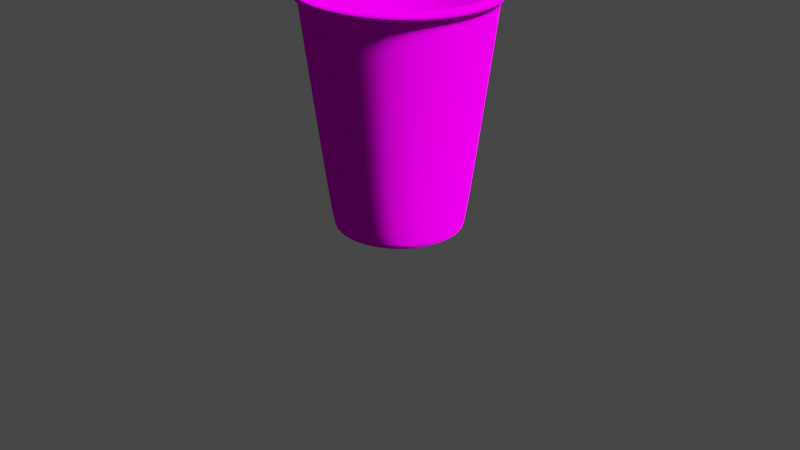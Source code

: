 # Source: Cup.blend  (saved by Blender 3.4.6; exported with 4.5.12 LTS)
import bpy
from mathutils import Matrix  # noqa: F401  (used for matrix-valued properties, if any)

bpy.ops.wm.read_factory_settings(use_empty=True)
scene = bpy.context.scene
scene.name = 'Scene'

# ---- collections
col_collection = bpy.data.collections.new('Collection'); scene.collection.children.link(col_collection)

# ---- images (referenced by path relative to the original .blend; pixels are not part of the script)
import os
ASSET_DIR = os.environ.get("B2B_ASSET_DIR", "")  # directory of the original .blend (textures are referenced by path, not embedded)
HERE = os.path.dirname(os.path.abspath(__file__))  # packed textures are extracted next to this script under _unpacked/

def load_image(name, relpath, width, height, colorspace="sRGB"):
    """Load a texture the original file referenced (path relative to the .blend, or extracted next to this script)."""
    p = next((c for c in (os.path.join(HERE, relpath), os.path.join(ASSET_DIR, relpath)) if relpath and os.path.exists(c)), "")
    if p:
        img = bpy.data.images.load(p, check_existing=True)
        img.name = name
    else:  # same state as the original file: an image datablock whose file is absent (Cycles renders it pink)
        img = bpy.data.images.new(name, width, height)
        img.source = "FILE"
        img.filepath = "//" + (relpath or name)
    img.colorspace_settings.name = colorspace
    return img
img_r_png = load_image('R.png', 'R.png', 1024, 1024, 'sRGB')

# ---- materials (node trees are filled in below, after node groups)
mat_material_001 = bpy.data.materials.new('Material.001')
mat_material_001.use_transparent_shadow = False

# ---- material node trees
mat_material_001.use_nodes = True; mat_material_001.node_tree.nodes.clear()
_N = mat_material_001.node_tree.nodes; _L = mat_material_001.node_tree.links
n0 = _N.new('ShaderNodeOutputMaterial'); n0.name = 'Material Output'; n0.location = (300, 300)
n1 = _N.new('ShaderNodeBsdfDiffuse'); n1.name = 'Diffuse BSDF'; n1.location = (10, 300)
n1.inputs[1].default_value = 0.5
n2 = _N.new('ShaderNodeTexImage'); n2.name = 'Image Texture'; n2.location = (-280, 275)
n2.image = img_r_png
_L.new(n1.outputs[0], n0.inputs[0])
_L.new(n2.outputs[0], n1.inputs[0])
n0.is_active_output = True

# ---- world
world_world = bpy.data.worlds.new('World'); scene.world = world_world
world_world.use_nodes = True; world_world.node_tree.nodes.clear()
_N = world_world.node_tree.nodes; _L = world_world.node_tree.links
n0 = _N.new('ShaderNodeOutputWorld'); n0.name = 'World Output'; n0.location = (300, 300)
n1 = _N.new('ShaderNodeBackground'); n1.name = 'Background'; n1.location = (10, 300)
n1.inputs[0].default_value = (0.05088, 0.05088, 0.05088, 1.0)
_L.new(n1.outputs[0], n0.inputs[0])
n0.is_active_output = True
world_world.color = (0.05088, 0.05088, 0.05088)
world_world.use_sun_shadow = False
world_world.sun_shadow_jitter_overblur = 0.0

# ---- cameras
cam_camera = bpy.data.cameras.new('Camera')
cam_camera.clip_end = 100.0
cam_camera.ortho_scale = 7.314

# ---- lights
light_light = bpy.data.lights.new('Light', 'SUN')
light_light.transmission_factor = 0.0
light_light.angle = 0.1993
light_light.energy = 15.0
light_light.shadow_soft_size = 0.1
light_light.shadow_cascade_max_distance = 1000.0

# ---- meshes
me_cylinder = bpy.data.meshes.new('Cylinder')
me_cylinder.from_pydata([(6.835e-09, 0.6698, -1.403), (0.0, 0.9288, 1.0), (0.3349, 0.58, -1.403), (0.4644, 0.8044, 1.0), (0.58, 0.3349, -1.403), (0.8044, 0.4644, 1.0), (0.6698, -4.272e-10, -1.403), (0.9288, 0.0, 1.0), (0.58, -0.3349, -1.403), (0.8044, -0.4644, 1.0), (0.3349, -0.58, -1.403), (0.4644, -0.8044, 1.0), (6.835e-09, -0.6698, -1.403), (0.0, -0.9288, 1.0), (-0.3349, -0.58, -1.403), (-0.4644, -0.8044, 1.0), (-0.58, -0.3349, -1.403), (-0.8044, -0.4644, 1.0), (-0.6698, -4.272e-10, -1.403), (-0.9288, 0.0, 1.0), (-0.58, 0.3349, -1.403), (-0.8044, 0.4644, 1.0), (-0.3349, 0.58, -1.403), (-0.4644, 0.8044, 1.0), (0.5, 0.866, 1.0), (0.0, 1.0, 1.0), (0.866, 0.5, 1.0), (1.0, 0.0, 1.0), (0.866, -0.5, 1.0), (0.5, -0.866, 1.0), (0.0, -1.0, 1.0), (-0.5, -0.866, 1.0), (-0.866, -0.5, 1.0), (-1.0, 0.0, 1.0), (-0.866, 0.5, 1.0), (-0.5, 0.866, 1.0), (0.4907, 0.8499, 1.0), (0.0, 0.9813, 1.0), (0.8499, 0.4907, 1.0), (0.9813, 0.0, 1.0), (0.8499, -0.4907, 1.0), (0.4907, -0.8499, 1.0), (0.0, -0.9813, 1.0), (-0.4907, -0.8499, 1.0), (-0.8499, -0.4907, 1.0), (-0.9813, 0.0, 1.0), (-0.8499, 0.4907, 1.0), (-0.4907, 0.8499, 1.0), (0.4907, 0.8499, 1.0), (0.0, 0.9813, 1.0), (0.8499, 0.4907, 1.0), (0.9813, 0.0, 1.0), (0.8499, -0.4907, 1.0), (0.4907, -0.8499, 1.0), (0.0, -0.9813, 1.0), (-0.4907, -0.8499, 1.0), (-0.8499, -0.4907, 1.0), (-0.9813, 0.0, 1.0), (-0.8499, 0.4907, 1.0), (-0.4907, 0.8499, 1.0), (0.3119, 0.5402, -1.28), (3.503e-08, 0.6238, -1.28), (0.5402, 0.3119, -1.28), (0.6238, 7.494e-10, -1.28), (0.5402, -0.3119, -1.28), (0.3119, -0.5402, -1.28), (3.738e-08, -0.6238, -1.28), (-0.3119, -0.5402, -1.28), (-0.5402, -0.3119, -1.28), (-0.6238, -1.604e-09, -1.28), (-0.5402, 0.3119, -1.28), (-0.3119, 0.5402, -1.28), (0.3246, 0.5623, -1.28), (3.621e-08, 0.6492, -1.28), (0.5623, 0.3246, -1.28), (0.6492, -4.272e-10, -1.28), (0.5623, -0.3246, -1.28), (0.3246, -0.5623, -1.28), (3.621e-08, -0.6492, -1.28), (-0.3246, -0.5623, -1.28), (-0.5623, -0.3246, -1.28), (-0.6492, -4.272e-10, -1.28), (-0.5623, 0.3246, -1.28), (-0.3246, 0.5623, -1.28), (0.3246, 0.5623, -1.28), (3.621e-08, 0.6492, -1.28), (0.5623, 0.3246, -1.28), (0.6492, -4.272e-10, -1.28), (0.5623, -0.3246, -1.28), (0.3246, -0.5623, -1.28), (3.621e-08, -0.6492, -1.28), (-0.3246, -0.5623, -1.28), (-0.5623, -0.3246, -1.28), (-0.6492, -4.272e-10, -1.28), (-0.5623, 0.3246, -1.28), (-0.3246, 0.5623, -1.28), (0.3246, 0.5623, -1.28), (3.621e-08, 0.6492, -1.28), (0.5623, 0.3246, -1.28), (0.6492, -4.272e-10, -1.28), (0.5623, -0.3246, -1.28), (0.3246, -0.5623, -1.28), (3.621e-08, -0.6492, -1.28), (-0.3246, -0.5623, -1.28), (-0.5623, -0.3246, -1.28), (-0.6492, -4.272e-10, -1.28), (-0.5623, 0.3246, -1.28), (-0.3246, 0.5623, -1.28), (6.835e-09, 0.699, -1.403), (0.3495, 0.6054, -1.403), (0.6054, 0.3495, -1.403), (0.699, -4.272e-10, -1.403), (0.6054, -0.3495, -1.403), (0.3495, -0.6054, -1.403), (6.835e-09, -0.699, -1.403), (-0.3495, -0.6054, -1.403), (-0.6054, -0.3495, -1.403), (-0.699, -4.272e-10, -1.403), (-0.6054, 0.3495, -1.403), (-0.3495, 0.6054, -1.403), (6.835e-09, 0.6192, -1.336), (0.3349, 0.5363, -1.336), (0.58, 0.3096, -1.336), (0.6698, 9.674e-11, -1.336), (0.58, -0.3096, -1.336), (0.3349, -0.5363, -1.336), (6.835e-09, -0.6192, -1.336), (-0.3349, -0.5363, -1.336), (-0.58, -0.3096, -1.336), (-0.6698, 9.674e-11, -1.336), (-0.58, 0.3096, -1.336), (-0.3349, 0.5363, -1.336), (2.072e-10, 0.9909, 0.9272), (0.4954, 0.8581, 0.9272), (0.8581, 0.4954, 0.9272), (0.9909, -1.295e-11, 0.9272), (0.8581, -0.4954, 0.9272), (0.4954, -0.8581, 0.9272), (2.072e-10, -0.9909, 0.9272), (-0.4954, -0.8581, 0.9272), (-0.8581, -0.4954, 0.9272), (-0.9909, -1.295e-11, 0.9272), (-0.8581, 0.4954, 0.9272), (-0.4954, 0.8581, 0.9272), (0.5627, 0.3249, -1.276), (0.6498, -4.264e-10, -1.276), (-0.6498, -4.264e-10, -1.276), (-0.5627, 0.3249, -1.276), (3.614e-08, -0.6498, -1.276), (-0.3249, -0.5627, -1.276), (0.5627, -0.3249, -1.276), (-0.3249, 0.5627, -1.276), (3.614e-08, 0.6498, -1.276), (0.3249, 0.5627, -1.276), (-0.5627, -0.3249, -1.276), (0.3249, -0.5627, -1.276), (-0.58, -0.3096, -1.336), (-0.3349, -0.5363, -1.336), (0.3349, -0.5363, -1.336), (0.58, -0.3096, -1.336), (6.835e-09, 0.6192, -1.336), (-0.3349, 0.5363, -1.336), (0.58, 0.3096, -1.336), (0.3349, 0.5363, -1.336), (-0.6698, 9.674e-11, -1.336), (6.835e-09, -0.6192, -1.336), (0.6698, 9.674e-11, -1.336), (-0.58, 0.3096, -1.336), (-0.3349, -0.58, -1.403), (0.58, -0.3349, -1.403), (-0.3349, 0.58, -1.403), (0.3349, 0.58, -1.403), (-0.58, -0.3349, -1.403), (0.3349, -0.58, -1.403), (6.835e-09, 0.6698, -1.403), (0.58, 0.3349, -1.403), (-0.6698, -4.272e-10, -1.403), (6.835e-09, -0.6698, -1.403), (0.6698, -4.272e-10, -1.403), (-0.58, 0.3349, -1.403), (0.5268, 0.9124, 0.9933), (0.0, 1.054, 0.9933), (2.072e-10, 1.044, 0.9205), (0.9124, 0.5268, 0.9933), (1.054, 0.0, 0.9933), (0.9124, -0.5268, 0.9933), (0.5268, -0.9124, 0.9933), (0.0, -1.054, 0.9933), (-0.5268, -0.9124, 0.9933), (-0.9124, -0.5268, 0.9933), (-1.054, 0.0, 0.9933), (-0.9124, 0.5268, 0.9933), (-0.5268, 0.9124, 0.9933), (0.5222, 0.9045, 0.9205), (0.9045, 0.5222, 0.9205), (1.044, -1.295e-11, 0.9205), (0.9045, -0.5222, 0.9205), (0.5222, -0.9045, 0.9205), (2.072e-10, -1.044, 0.9205), (-0.5222, -0.9045, 0.9205), (-0.9045, -0.5222, 0.9205), (-1.044, -1.295e-11, 0.9205), (-0.9045, 0.5222, 0.9205), (-0.5222, 0.9045, 0.9205), (0.4954, 0.8581, 0.9272), (0.8581, 0.4954, 0.9272), (0.9909, -1.295e-11, 0.9272), (0.8581, -0.4954, 0.9272), (0.4954, -0.8581, 0.9272), (2.072e-10, -0.9909, 0.9272), (-0.4954, -0.8581, 0.9272), (-0.8581, -0.4954, 0.9272), (-0.9909, -1.295e-11, 0.9272), (-0.8581, 0.4954, 0.9272), (-0.4954, 0.8581, 0.9272), (2.072e-10, 0.9909, 0.9272), (0.8581, -0.4954, 0.9272), (0.4954, -0.8581, 0.9272), (-0.4954, -0.8581, 0.9272), (2.072e-10, -0.9909, 0.9272), (-0.4954, 0.8581, 0.9272), (2.072e-10, 0.9909, 0.9272), (0.9909, -1.295e-11, 0.9272), (-0.8581, 0.4954, 0.9272), (0.8581, 0.4954, 0.9272), (-0.9909, -1.295e-11, 0.9272), (0.4954, 0.8581, 0.9272), (-0.8581, -0.4954, 0.9272)], [], [(216, 222, 195, 196), (35, 25, 181, 192), (30, 31, 188, 187), (24, 26, 183, 180), (221, 220, 203, 182), (217, 216, 196, 197), (32, 33, 190, 189), (27, 28, 185, 184), (219, 217, 197, 198), (218, 219, 198, 199), (145, 144, 74, 75), (34, 35, 192, 191), (29, 30, 187, 186), (157, 156, 128, 127), (37, 36, 24, 25), (36, 38, 26, 24), (38, 39, 27, 26), (39, 40, 28, 27), (40, 41, 29, 28), (41, 42, 30, 29), (42, 43, 31, 30), (43, 44, 32, 31), (44, 45, 33, 32), (45, 46, 34, 33), (46, 47, 35, 34), (47, 37, 25, 35), (49, 48, 36, 37), (48, 50, 38, 36), (50, 51, 39, 38), (51, 52, 40, 39), (52, 53, 41, 40), (53, 54, 42, 41), (54, 55, 43, 42), (55, 56, 44, 43), (56, 57, 45, 44), (57, 58, 46, 45), (58, 59, 47, 46), (59, 49, 37, 47), (1, 3, 48, 49), (3, 5, 50, 48), (5, 7, 51, 50), (7, 9, 52, 51), (9, 11, 53, 52), (11, 13, 54, 53), (13, 15, 55, 54), (15, 17, 56, 55), (17, 19, 57, 56), (19, 21, 58, 57), (21, 23, 59, 58), (23, 1, 49, 59), (60, 61, 71, 70, 69, 68, 67, 66, 65, 64, 63, 62), (147, 146, 81, 82), (149, 148, 78, 79), (150, 145, 75, 76), (151, 147, 82, 83), (153, 152, 73, 72), (154, 149, 79, 80), (155, 150, 76, 77), (152, 151, 83, 73), (144, 153, 72, 74), (146, 154, 80, 81), (148, 155, 77, 78), (85, 84, 72, 73), (84, 86, 74, 72), (86, 87, 75, 74), (87, 88, 76, 75), (88, 89, 77, 76), (89, 90, 78, 77), (90, 91, 79, 78), (91, 92, 80, 79), (92, 93, 81, 80), (93, 94, 82, 81), (94, 95, 83, 82), (95, 85, 73, 83), (97, 96, 84, 85), (96, 98, 86, 84), (98, 99, 87, 86), (99, 100, 88, 87), (100, 101, 89, 88), (101, 102, 90, 89), (102, 103, 91, 90), (103, 104, 92, 91), (104, 105, 93, 92), (105, 106, 94, 93), (106, 107, 95, 94), (107, 97, 85, 95), (61, 60, 96, 97), (60, 62, 98, 96), (62, 63, 99, 98), (63, 64, 100, 99), (64, 65, 101, 100), (65, 66, 102, 101), (66, 67, 103, 102), (67, 68, 104, 103), (68, 69, 105, 104), (69, 70, 106, 105), (70, 71, 107, 106), (71, 61, 97, 107), (2, 0, 108, 109), (4, 2, 109, 110), (6, 4, 110, 111), (8, 6, 111, 112), (10, 8, 112, 113), (12, 10, 113, 114), (14, 12, 114, 115), (16, 14, 115, 116), (18, 16, 116, 117), (20, 18, 117, 118), (22, 20, 118, 119), (0, 22, 119, 108), (120, 121, 122, 123, 124, 125, 126, 127, 128, 129, 130, 131), (159, 158, 125, 124), (161, 160, 120, 131), (163, 162, 122, 121), (156, 164, 129, 128), (158, 165, 126, 125), (162, 166, 123, 122), (164, 167, 130, 129), (165, 157, 127, 126), (166, 159, 124, 123), (167, 161, 131, 130), (160, 163, 121, 120), (214, 143, 132, 215), (213, 142, 143, 214), (212, 141, 142, 213), (211, 140, 141, 212), (210, 139, 140, 211), (209, 138, 139, 210), (208, 137, 138, 209), (207, 136, 137, 208), (206, 135, 136, 207), (205, 134, 135, 206), (204, 133, 134, 205), (215, 132, 133, 204), (13, 11, 155, 148), (19, 17, 154, 146), (5, 3, 153, 144), (1, 23, 151, 152), (11, 9, 150, 155), (17, 15, 149, 154), (3, 1, 152, 153), (23, 21, 147, 151), (9, 7, 145, 150), (15, 13, 148, 149), (21, 19, 146, 147), (7, 5, 144, 145), (174, 171, 163, 160), (179, 170, 161, 167), (178, 169, 159, 166), (177, 168, 157, 165), (176, 179, 167, 164), (175, 178, 166, 162), (173, 177, 165, 158), (172, 176, 164, 156), (171, 175, 162, 163), (170, 174, 160, 161), (169, 173, 158, 159), (168, 172, 156, 157), (14, 16, 172, 168), (8, 10, 173, 169), (22, 0, 174, 170), (2, 4, 175, 171), (16, 18, 176, 172), (10, 12, 177, 173), (4, 6, 178, 175), (18, 20, 179, 176), (12, 14, 168, 177), (6, 8, 169, 178), (20, 22, 170, 179), (0, 2, 171, 174), (182, 181, 180, 193), (193, 180, 183, 194), (194, 183, 184, 195), (195, 184, 185, 196), (196, 185, 186, 197), (197, 186, 187, 198), (198, 187, 188, 199), (199, 188, 189, 200), (200, 189, 190, 201), (201, 190, 191, 202), (202, 191, 192, 203), (203, 192, 181, 182), (220, 223, 202, 203), (222, 224, 194, 195), (28, 29, 186, 185), (33, 34, 191, 190), (223, 225, 201, 202), (224, 226, 193, 194), (225, 227, 200, 201), (26, 27, 184, 183), (31, 32, 189, 188), (25, 24, 180, 181), (226, 221, 182, 193), (227, 218, 199, 200), (108, 215, 204, 109), (109, 204, 205, 110), (110, 205, 206, 111), (111, 206, 207, 112), (112, 207, 208, 113), (113, 208, 209, 114), (114, 209, 210, 115), (115, 210, 211, 116), (116, 211, 212, 117), (117, 212, 213, 118), (118, 213, 214, 119), (119, 214, 215, 108), (140, 139, 218, 227), (133, 132, 221, 226), (141, 140, 227, 225), (134, 133, 226, 224), (142, 141, 225, 223), (135, 134, 224, 222), (143, 142, 223, 220), (139, 138, 219, 218), (138, 137, 217, 219), (137, 136, 216, 217), (132, 143, 220, 221), (136, 135, 222, 216)])
me_cylinder.polygons.foreach_set('use_smooth', [True] * 218)
_uv = me_cylinder.uv_layers.new(name='UVMap')
_uv.uv.foreach_set('vector', [0.6667, 0.9848, 0.75, 0.9848, 0.75, 0.9848, 0.6667, 0.9848, 0.13, 0.4578, 0.25, 0.49, 0.25, 0.49, 0.13, 0.4578, 0.25, 0.01, 0.13, 0.04215, 0.13, 0.04215, 0.25, 0.01, 0.37, 0.4578, 0.4578, 0.37, 0.4578, 0.37, 0.37, 0.4578, 7.451e-08, 0.9848, 0.08333, 0.9848, 0.08333, 0.9848, 7.451e-08, 0.9848, 0.5833, 0.9848, 0.6667, 0.9848, 0.6667, 0.9848, 0.5833, 0.9848, 0.04215, 0.13, 0.01, 0.25, 0.01, 0.25, 0.04215, 0.13, 0.49, 0.25, 0.4578, 0.13, 0.4578, 0.13, 0.49, 0.25, 0.5, 0.9848, 0.5833, 0.9848, 0.5833, 0.9848, 0.5, 0.9848, 0.4167, 0.9848, 0.5, 0.9848, 0.5, 0.9848, 0.4167, 0.9848, 0.4729, 0.25, 0.443, 0.3615, 0.443, 0.3615, 0.4729, 0.25, 0.04215, 0.37, 0.13, 0.4578, 0.13, 0.4578, 0.04215, 0.37, 0.37, 0.04215, 0.25, 0.01, 0.25, 0.01, 0.37, 0.04215, 0.635, 0.05085, 0.5508, 0.135, 0.5508, 0.135, 0.635, 0.05085, 0.25, 0.4855, 0.3678, 0.454, 0.37, 0.4578, 0.25, 0.49, 0.3678, 0.454, 0.454, 0.3678, 0.4578, 0.37, 0.37, 0.4578, 0.454, 0.3678, 0.4855, 0.25, 0.49, 0.25, 0.4578, 0.37, 0.4855, 0.25, 0.454, 0.1322, 0.4578, 0.13, 0.49, 0.25, 0.454, 0.1322, 0.3678, 0.04603, 0.37, 0.04215, 0.4578, 0.13, 0.3678, 0.04603, 0.25, 0.01448, 0.25, 0.01, 0.37, 0.04215, 0.25, 0.01448, 0.1322, 0.04603, 0.13, 0.04215, 0.25, 0.01, 0.1322, 0.04603, 0.04603, 0.1322, 0.04215, 0.13, 0.13, 0.04215, 0.04603, 0.1322, 0.01448, 0.25, 0.01, 0.25, 0.04215, 0.13, 0.01448, 0.25, 0.04603, 0.3678, 0.04215, 0.37, 0.01, 0.25, 0.04603, 0.3678, 0.1322, 0.454, 0.13, 0.4578, 0.04215, 0.37, 0.1322, 0.454, 0.25, 0.4855, 0.25, 0.49, 0.13, 0.4578, 0.25, 0.4855, 0.3678, 0.454, 0.3678, 0.454, 0.25, 0.4855, 0.3678, 0.454, 0.454, 0.3678, 0.454, 0.3678, 0.3678, 0.454, 0.454, 0.3678, 0.4855, 0.25, 0.4855, 0.25, 0.454, 0.3678, 0.4855, 0.25, 0.454, 0.1322, 0.454, 0.1322, 0.4855, 0.25, 0.454, 0.1322, 0.3678, 0.04603, 0.3678, 0.04603, 0.454, 0.1322, 0.3678, 0.04603, 0.25, 0.01448, 0.25, 0.01448, 0.3678, 0.04603, 0.25, 0.01448, 0.1322, 0.04603, 0.1322, 0.04603, 0.25, 0.01448, 0.1322, 0.04603, 0.04603, 0.1322, 0.04603, 0.1322, 0.1322, 0.04603, 0.04603, 0.1322, 0.01448, 0.25, 0.01448, 0.25, 0.04603, 0.1322, 0.01448, 0.25, 0.04603, 0.3678, 0.04603, 0.3678, 0.01448, 0.25, 0.04603, 0.3678, 0.1322, 0.454, 0.1322, 0.454, 0.04603, 0.3678, 0.1322, 0.454, 0.25, 0.4855, 0.25, 0.4855, 0.1322, 0.454, 0.25, 0.4729, 0.3615, 0.443, 0.3678, 0.454, 0.25, 0.4855, 0.3615, 0.443, 0.443, 0.3615, 0.454, 0.3678, 0.3678, 0.454, 0.443, 0.3615, 0.4729, 0.25, 0.4855, 0.25, 0.454, 0.3678, 0.4729, 0.25, 0.443, 0.1385, 0.454, 0.1322, 0.4855, 0.25, 0.443, 0.1385, 0.3615, 0.05695, 0.3678, 0.04603, 0.454, 0.1322, 0.3615, 0.05695, 0.25, 0.02709, 0.25, 0.01448, 0.3678, 0.04603, 0.25, 0.02709, 0.1385, 0.05695, 0.1322, 0.04603, 0.25, 0.01448, 0.1385, 0.05695, 0.05695, 0.1385, 0.04603, 0.1322, 0.1322, 0.04603, 0.05695, 0.1385, 0.02709, 0.25, 0.01448, 0.25, 0.04603, 0.1322, 0.02709, 0.25, 0.05695, 0.3615, 0.04603, 0.3678, 0.01448, 0.25, 0.05695, 0.3615, 0.1385, 0.443, 0.1322, 0.454, 0.04603, 0.3678, 0.1385, 0.443, 0.25, 0.4729, 0.25, 0.4855, 0.1322, 0.454, 0.3571, 0.4355, 0.25, 0.4642, 0.1429, 0.4355, 0.06451, 0.3571, 0.03581, 0.25, 0.06451, 0.1429, 0.1429, 0.06451, 0.25, 0.03581, 0.3571, 0.06451, 0.4355, 0.1429, 0.4642, 0.25, 0.4355, 0.3571, 0.05695, 0.3615, 0.02709, 0.25, 0.02709, 0.25, 0.05695, 0.3615, 0.1385, 0.05695, 0.25, 0.02709, 0.25, 0.02709, 0.1385, 0.05695, 0.443, 0.1385, 0.4729, 0.25, 0.4729, 0.25, 0.443, 0.1385, 0.1385, 0.443, 0.05695, 0.3615, 0.05695, 0.3615, 0.1385, 0.443, 0.3615, 0.443, 0.25, 0.4729, 0.25, 0.4729, 0.3615, 0.443, 0.05695, 0.1385, 0.1385, 0.05695, 0.1385, 0.05695, 0.05695, 0.1385, 0.3615, 0.05695, 0.443, 0.1385, 0.443, 0.1385, 0.3615, 0.05695, 0.25, 0.4729, 0.1385, 0.443, 0.1385, 0.443, 0.25, 0.4729, 0.443, 0.3615, 0.3615, 0.443, 0.3615, 0.443, 0.443, 0.3615, 0.02709, 0.25, 0.05695, 0.1385, 0.05695, 0.1385, 0.02709, 0.25, 0.25, 0.02709, 0.3615, 0.05695, 0.3615, 0.05695, 0.25, 0.02709, 0.25, 0.4729, 0.3615, 0.443, 0.3615, 0.443, 0.25, 0.4729, 0.3615, 0.443, 0.443, 0.3615, 0.443, 0.3615, 0.3615, 0.443, 0.443, 0.3615, 0.4729, 0.25, 0.4729, 0.25, 0.443, 0.3615, 0.4729, 0.25, 0.443, 0.1385, 0.443, 0.1385, 0.4729, 0.25, 0.443, 0.1385, 0.3615, 0.05695, 0.3615, 0.05695, 0.443, 0.1385, 0.3615, 0.05695, 0.25, 0.02709, 0.25, 0.02709, 0.3615, 0.05695, 0.25, 0.02709, 0.1385, 0.05695, 0.1385, 0.05695, 0.25, 0.02709, 0.1385, 0.05695, 0.05695, 0.1385, 0.05695, 0.1385, 0.1385, 0.05695, 0.05695, 0.1385, 0.02709, 0.25, 0.02709, 0.25, 0.05695, 0.1385, 0.02709, 0.25, 0.05695, 0.3615, 0.05695, 0.3615, 0.02709, 0.25, 0.05695, 0.3615, 0.1385, 0.443, 0.1385, 0.443, 0.05695, 0.3615, 0.1385, 0.443, 0.25, 0.4729, 0.25, 0.4729, 0.1385, 0.443, 0.25, 0.4729, 0.3615, 0.443, 0.3615, 0.443, 0.25, 0.4729, 0.3615, 0.443, 0.443, 0.3615, 0.443, 0.3615, 0.3615, 0.443, 0.443, 0.3615, 0.4729, 0.25, 0.4729, 0.25, 0.443, 0.3615, 0.4729, 0.25, 0.443, 0.1385, 0.443, 0.1385, 0.4729, 0.25, 0.443, 0.1385, 0.3615, 0.05695, 0.3615, 0.05695, 0.443, 0.1385, 0.3615, 0.05695, 0.25, 0.02709, 0.25, 0.02709, 0.3615, 0.05695, 0.25, 0.02709, 0.1385, 0.05695, 0.1385, 0.05695, 0.25, 0.02709, 0.1385, 0.05695, 0.05695, 0.1385, 0.05695, 0.1385, 0.1385, 0.05695, 0.05695, 0.1385, 0.02709, 0.25, 0.02709, 0.25, 0.05695, 0.1385, 0.02709, 0.25, 0.05695, 0.3615, 0.05695, 0.3615, 0.02709, 0.25, 0.05695, 0.3615, 0.1385, 0.443, 0.1385, 0.443, 0.05695, 0.3615, 0.1385, 0.443, 0.25, 0.4729, 0.25, 0.4729, 0.1385, 0.443, 0.25, 0.4642, 0.3571, 0.4355, 0.3615, 0.443, 0.25, 0.4729, 0.3571, 0.4355, 0.4355, 0.3571, 0.443, 0.3615, 0.3615, 0.443, 0.4355, 0.3571, 0.4642, 0.25, 0.4729, 0.25, 0.443, 0.3615, 0.4642, 0.25, 0.4355, 0.1429, 0.443, 0.1385, 0.4729, 0.25, 0.4355, 0.1429, 0.3571, 0.06451, 0.3615, 0.05695, 0.443, 0.1385, 0.3571, 0.06451, 0.25, 0.03581, 0.25, 0.02709, 0.3615, 0.05695, 0.25, 0.03581, 0.1429, 0.06451, 0.1385, 0.05695, 0.25, 0.02709, 0.1429, 0.06451, 0.06451, 0.1429, 0.05695, 0.1385, 0.1385, 0.05695, 0.06451, 0.1429, 0.03581, 0.25, 0.02709, 0.25, 0.05695, 0.1385, 0.03581, 0.25, 0.06451, 0.3571, 0.05695, 0.3615, 0.02709, 0.25, 0.06451, 0.3571, 0.1429, 0.4355, 0.1385, 0.443, 0.05695, 0.3615, 0.1429, 0.4355, 0.25, 0.4642, 0.25, 0.4729, 0.1385, 0.443, 0.865, 0.4492, 0.75, 0.48, 0.75, 0.49, 0.87, 0.4578, 0.9492, 0.365, 0.865, 0.4492, 0.87, 0.4578, 0.9578, 0.37, 0.98, 0.25, 0.9492, 0.365, 0.9578, 0.37, 0.99, 0.25, 0.9492, 0.135, 0.98, 0.25, 0.99, 0.25, 0.9578, 0.13, 0.865, 0.05085, 0.9492, 0.135, 0.9578, 0.13, 0.87, 0.04215, 0.75, 0.02004, 0.865, 0.05085, 0.87, 0.04215, 0.75, 0.01, 0.635, 0.05085, 0.75, 0.02004, 0.75, 0.01, 0.63, 0.04215, 0.5508, 0.135, 0.635, 0.05085, 0.63, 0.04215, 0.5422, 0.13, 0.52, 0.25, 0.5508, 0.135, 0.5422, 0.13, 0.51, 0.25, 0.5508, 0.365, 0.52, 0.25, 0.51, 0.25, 0.5422, 0.37, 0.635, 0.4492, 0.5508, 0.365, 0.5422, 0.37, 0.63, 0.4578, 0.75, 0.48, 0.635, 0.4492, 0.63, 0.4578, 0.75, 0.49, 0.75, 0.48, 0.865, 0.4492, 0.9492, 0.365, 0.98, 0.25, 0.9492, 0.135, 0.865, 0.05085, 0.75, 0.02004, 0.635, 0.05085, 0.5508, 0.135, 0.52, 0.25, 0.5508, 0.365, 0.635, 0.4492, 0.9492, 0.135, 0.865, 0.05085, 0.865, 0.05085, 0.9492, 0.135, 0.635, 0.4492, 0.75, 0.48, 0.75, 0.48, 0.635, 0.4492, 0.865, 0.4492, 0.9492, 0.365, 0.9492, 0.365, 0.865, 0.4492, 0.5508, 0.135, 0.52, 0.25, 0.52, 0.25, 0.5508, 0.135, 0.865, 0.05085, 0.75, 0.02004, 0.75, 0.02004, 0.865, 0.05085, 0.9492, 0.365, 0.98, 0.25, 0.98, 0.25, 0.9492, 0.365, 0.52, 0.25, 0.5508, 0.365, 0.5508, 0.365, 0.52, 0.25, 0.75, 0.02004, 0.635, 0.05085, 0.635, 0.05085, 0.75, 0.02004, 0.98, 0.25, 0.9492, 0.135, 0.9492, 0.135, 0.98, 0.25, 0.5508, 0.365, 0.635, 0.4492, 0.635, 0.4492, 0.5508, 0.365, 0.75, 0.48, 0.865, 0.4492, 0.865, 0.4492, 0.75, 0.48, 0.08333, 0.9848, 0.08333, 0.9848, 7.451e-08, 0.9848, 7.451e-08, 0.9848, 0.1667, 0.9848, 0.1667, 0.9848, 0.08333, 0.9848, 0.08333, 0.9848, 0.25, 0.9848, 0.25, 0.9848, 0.1667, 0.9848, 0.1667, 0.9848, 0.3333, 0.9848, 0.3333, 0.9848, 0.25, 0.9848, 0.25, 0.9848, 0.4167, 0.9848, 0.4167, 0.9848, 0.3333, 0.9848, 0.3333, 0.9848, 0.5, 0.9848, 0.5, 0.9848, 0.4167, 0.9848, 0.4167, 0.9848, 0.5833, 0.9848, 0.5833, 0.9848, 0.5, 0.9848, 0.5, 0.9848, 0.6667, 0.9848, 0.6667, 0.9848, 0.5833, 0.9848, 0.5833, 0.9848, 0.75, 0.9848, 0.75, 0.9848, 0.6667, 0.9848, 0.6667, 0.9848, 0.8333, 0.9848, 0.8333, 0.9848, 0.75, 0.9848, 0.75, 0.9848, 0.9167, 0.9848, 0.9167, 0.9848, 0.8333, 0.9848, 0.8333, 0.9848, 1.0, 0.9848, 1.0, 0.9848, 0.9167, 0.9848, 0.9167, 0.9848, 0.25, 0.02709, 0.3615, 0.05695, 0.3615, 0.05695, 0.25, 0.02709, 0.02709, 0.25, 0.05695, 0.1385, 0.05695, 0.1385, 0.02709, 0.25, 0.443, 0.3615, 0.3615, 0.443, 0.3615, 0.443, 0.443, 0.3615, 0.25, 0.4729, 0.1385, 0.443, 0.1385, 0.443, 0.25, 0.4729, 0.3615, 0.05695, 0.443, 0.1385, 0.443, 0.1385, 0.3615, 0.05695, 0.05695, 0.1385, 0.1385, 0.05695, 0.1385, 0.05695, 0.05695, 0.1385, 0.3615, 0.443, 0.25, 0.4729, 0.25, 0.4729, 0.3615, 0.443, 0.1385, 0.443, 0.05695, 0.3615, 0.05695, 0.3615, 0.1385, 0.443, 0.443, 0.1385, 0.4729, 0.25, 0.4729, 0.25, 0.443, 0.1385, 0.1385, 0.05695, 0.25, 0.02709, 0.25, 0.02709, 0.1385, 0.05695, 0.05695, 0.3615, 0.02709, 0.25, 0.02709, 0.25, 0.05695, 0.3615, 0.4729, 0.25, 0.443, 0.3615, 0.443, 0.3615, 0.4729, 0.25, 0.75, 0.48, 0.865, 0.4492, 0.865, 0.4492, 0.75, 0.48, 0.5508, 0.365, 0.635, 0.4492, 0.635, 0.4492, 0.5508, 0.365, 0.98, 0.25, 0.9492, 0.135, 0.9492, 0.135, 0.98, 0.25, 0.75, 0.02004, 0.635, 0.05085, 0.635, 0.05085, 0.75, 0.02004, 0.52, 0.25, 0.5508, 0.365, 0.5508, 0.365, 0.52, 0.25, 0.9492, 0.365, 0.98, 0.25, 0.98, 0.25, 0.9492, 0.365, 0.865, 0.05085, 0.75, 0.02004, 0.75, 0.02004, 0.865, 0.05085, 0.5508, 0.135, 0.52, 0.25, 0.52, 0.25, 0.5508, 0.135, 0.865, 0.4492, 0.9492, 0.365, 0.9492, 0.365, 0.865, 0.4492, 0.635, 0.4492, 0.75, 0.48, 0.75, 0.48, 0.635, 0.4492, 0.9492, 0.135, 0.865, 0.05085, 0.865, 0.05085, 0.9492, 0.135, 0.635, 0.05085, 0.5508, 0.135, 0.5508, 0.135, 0.635, 0.05085, 0.635, 0.05085, 0.5508, 0.135, 0.5508, 0.135, 0.635, 0.05085, 0.9492, 0.135, 0.865, 0.05085, 0.865, 0.05085, 0.9492, 0.135, 0.635, 0.4492, 0.75, 0.48, 0.75, 0.48, 0.635, 0.4492, 0.865, 0.4492, 0.9492, 0.365, 0.9492, 0.365, 0.865, 0.4492, 0.5508, 0.135, 0.52, 0.25, 0.52, 0.25, 0.5508, 0.135, 0.865, 0.05085, 0.75, 0.02004, 0.75, 0.02004, 0.865, 0.05085, 0.9492, 0.365, 0.98, 0.25, 0.98, 0.25, 0.9492, 0.365, 0.52, 0.25, 0.5508, 0.365, 0.5508, 0.365, 0.52, 0.25, 0.75, 0.02004, 0.635, 0.05085, 0.635, 0.05085, 0.75, 0.02004, 0.98, 0.25, 0.9492, 0.135, 0.9492, 0.135, 0.98, 0.25, 0.5508, 0.365, 0.635, 0.4492, 0.635, 0.4492, 0.5508, 0.365, 0.75, 0.48, 0.865, 0.4492, 0.865, 0.4492, 0.75, 0.48, 1.0, 0.9848, 1.0, 1.0, 0.9167, 1.0, 0.9167, 0.9848, 0.9167, 0.9848, 0.9167, 1.0, 0.8333, 1.0, 0.8333, 0.9848, 0.8333, 0.9848, 0.8333, 1.0, 0.75, 1.0, 0.75, 0.9848, 0.75, 0.9848, 0.75, 1.0, 0.6667, 1.0, 0.6667, 0.9848, 0.6667, 0.9848, 0.6667, 1.0, 0.5833, 1.0, 0.5833, 0.9848, 0.5833, 0.9848, 0.5833, 1.0, 0.5, 1.0, 0.5, 0.9848, 0.5, 0.9848, 0.5, 1.0, 0.4167, 1.0, 0.4167, 0.9848, 0.4167, 0.9848, 0.4167, 1.0, 0.3333, 1.0, 0.3333, 0.9848, 0.3333, 0.9848, 0.3333, 1.0, 0.25, 1.0, 0.25, 0.9848, 0.25, 0.9848, 0.25, 1.0, 0.1667, 1.0, 0.1667, 0.9848, 0.1667, 0.9848, 0.1667, 1.0, 0.08333, 1.0, 0.08333, 0.9848, 0.08333, 0.9848, 0.08333, 1.0, 7.451e-08, 1.0, 7.451e-08, 0.9848, 0.08333, 0.9848, 0.1667, 0.9848, 0.1667, 0.9848, 0.08333, 0.9848, 0.75, 0.9848, 0.8333, 0.9848, 0.8333, 0.9848, 0.75, 0.9848, 0.4578, 0.13, 0.37, 0.04215, 0.37, 0.04215, 0.4578, 0.13, 0.01, 0.25, 0.04215, 0.37, 0.04215, 0.37, 0.01, 0.25, 0.1667, 0.9848, 0.25, 0.9848, 0.25, 0.9848, 0.1667, 0.9848, 0.8333, 0.9848, 0.9167, 0.9848, 0.9167, 0.9848, 0.8333, 0.9848, 0.25, 0.9848, 0.3333, 0.9848, 0.3333, 0.9848, 0.25, 0.9848, 0.4578, 0.37, 0.49, 0.25, 0.49, 0.25, 0.4578, 0.37, 0.13, 0.04215, 0.04215, 0.13, 0.04215, 0.13, 0.13, 0.04215, 0.25, 0.49, 0.37, 0.4578, 0.37, 0.4578, 0.25, 0.49, 0.9167, 0.9848, 1.0, 0.9848, 1.0, 0.9848, 0.9167, 0.9848, 0.3333, 0.9848, 0.4167, 0.9848, 0.4167, 0.9848, 0.3333, 0.9848, 1.0, 0.5, 1.0, 0.9848, 0.9167, 0.9848, 0.9167, 0.5, 0.9167, 0.5, 0.9167, 0.9848, 0.8333, 0.9848, 0.8333, 0.5, 0.8333, 0.5, 0.8333, 0.9848, 0.75, 0.9848, 0.75, 0.5, 0.75, 0.5, 0.75, 0.9848, 0.6667, 0.9848, 0.6667, 0.5, 0.6667, 0.5, 0.6667, 0.9848, 0.5833, 0.9848, 0.5833, 0.5, 0.5833, 0.5, 0.5833, 0.9848, 0.5, 0.9848, 0.5, 0.5, 0.5, 0.5, 0.5, 0.9848, 0.4167, 0.9848, 0.4167, 0.5, 0.4167, 0.5, 0.4167, 0.9848, 0.3333, 0.9848, 0.3333, 0.5, 0.3333, 0.5, 0.3333, 0.9848, 0.25, 0.9848, 0.25, 0.5, 0.25, 0.5, 0.25, 0.9848, 0.1667, 0.9848, 0.1667, 0.5, 0.1667, 0.5, 0.1667, 0.9848, 0.08333, 0.9848, 0.08333, 0.5, 0.08333, 0.5, 0.08333, 0.9848, 7.451e-08, 0.9848, 7.451e-08, 0.5, 0.3333, 0.9848, 0.4167, 0.9848, 0.4167, 0.9848, 0.3333, 0.9848, 0.9167, 0.9848, 1.0, 0.9848, 1.0, 0.9848, 0.9167, 0.9848, 0.25, 0.9848, 0.3333, 0.9848, 0.3333, 0.9848, 0.25, 0.9848, 0.8333, 0.9848, 0.9167, 0.9848, 0.9167, 0.9848, 0.8333, 0.9848, 0.1667, 0.9848, 0.25, 0.9848, 0.25, 0.9848, 0.1667, 0.9848, 0.75, 0.9848, 0.8333, 0.9848, 0.8333, 0.9848, 0.75, 0.9848, 0.08333, 0.9848, 0.1667, 0.9848, 0.1667, 0.9848, 0.08333, 0.9848, 0.4167, 0.9848, 0.5, 0.9848, 0.5, 0.9848, 0.4167, 0.9848, 0.5, 0.9848, 0.5833, 0.9848, 0.5833, 0.9848, 0.5, 0.9848, 0.5833, 0.9848, 0.6667, 0.9848, 0.6667, 0.9848, 0.5833, 0.9848, 7.451e-08, 0.9848, 0.08333, 0.9848, 0.08333, 0.9848, 7.451e-08, 0.9848, 0.6667, 0.9848, 0.75, 0.9848, 0.75, 0.9848, 0.6667, 0.9848])
me_cylinder.materials.append(mat_material_001)
me_cylinder.update()

# ---- objects
ob_light = bpy.data.objects.new('Light', light_light)
ob_camera = bpy.data.objects.new('Camera', cam_camera)
ob_cylinder = bpy.data.objects.new('Cylinder', me_cylinder)

# ---- transforms, parenting, visibility, modifiers, constraints
ob_light.location = (4.076, 1.005, 5.904)
ob_light.rotation_euler = (0.6503, 0.05522, 1.866)
ob_light.lock_rotations_4d = False
ob_light.empty_display_type = 'ARROWS'
ob_light.color = (0.0, 0.0, 0.0, 0.0)
ob_light.lineart.crease_threshold = 0.0
ob_camera.location = (7.359, -6.926, 4.958)
ob_camera.rotation_euler = (1.109, 0.0, 0.8149)
ob_camera.lock_rotations_4d = False
ob_camera.empty_display_type = 'ARROWS'
ob_camera.color = (0.0, 0.0, 0.0, 0.0)
ob_camera.display_type = 'WIRE'
ob_camera.lineart.crease_threshold = 0.0
ob_cylinder.location = (0.0, 0.0, 1.395)
_m = ob_cylinder.modifiers.new('Subdivision', 'SUBSURF')
_m.levels = 2

# ---- collection membership
col_collection.objects.link(ob_light)
col_collection.objects.link(ob_camera)
col_collection.objects.link(ob_cylinder)

# ---- scene / render settings (as saved in the file)
scene.camera = ob_camera
scene.frame_start = 1; scene.frame_end = 250; scene.frame_set(0)
scene.render.engine = 'BLENDER_EEVEE_NEXT'
scene.cycles.sampling_pattern = 'TABULATED_SOBOL'
scene.cycles.use_light_tree = False
scene.view_settings.view_transform = 'Filmic'
bpy.context.view_layer.update()

